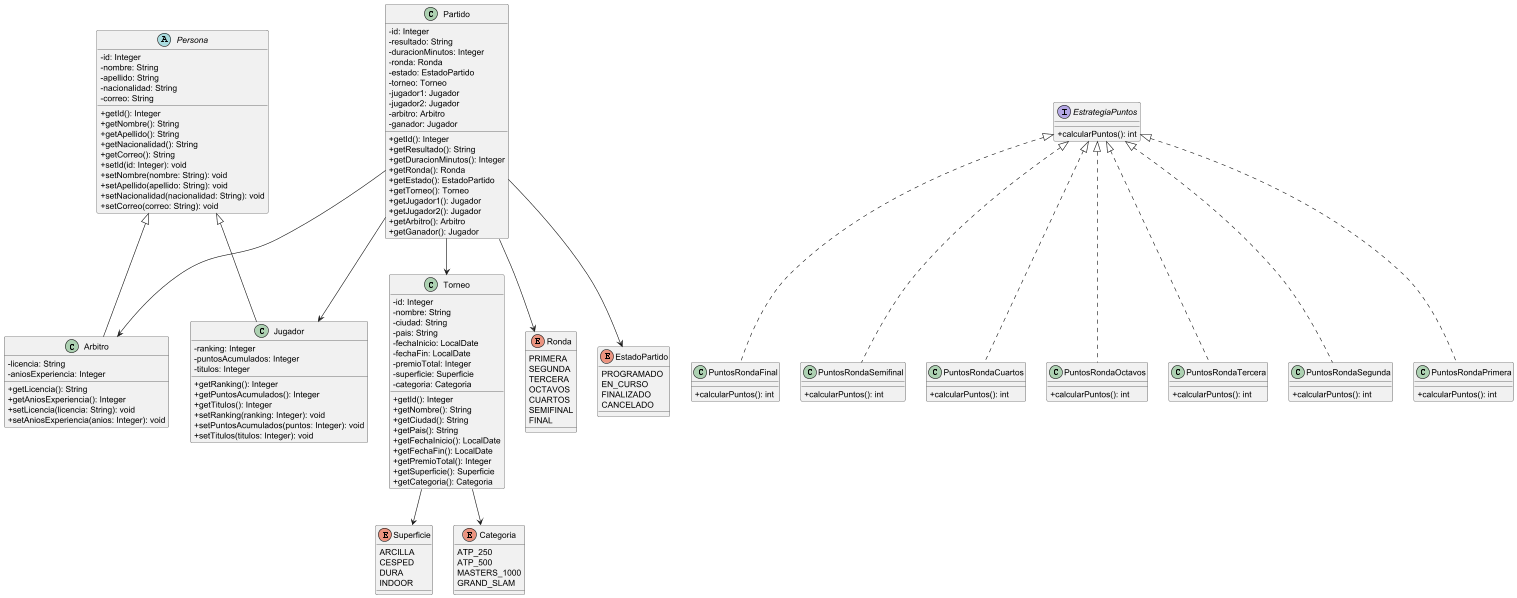

The diagram above was rendered by PlantUML. Its source (embedded in the PNG):
@startuml

skinparam classAttributeIconSize 0

abstract class Persona {
  - id: Integer
  - nombre: String
  - apellido: String
  - nacionalidad: String
  - correo: String
  + getId(): Integer
  + getNombre(): String
  + getApellido(): String
  + getNacionalidad(): String
  + getCorreo(): String
  + setId(id: Integer): void
  + setNombre(nombre: String): void
  + setApellido(apellido: String): void
  + setNacionalidad(nacionalidad: String): void
  + setCorreo(correo: String): void
}

class Jugador {
  - ranking: Integer
  - puntosAcumulados: Integer
  - titulos: Integer
  + getRanking(): Integer
  + getPuntosAcumulados(): Integer
  + getTitulos(): Integer
  + setRanking(ranking: Integer): void
  + setPuntosAcumulados(puntos: Integer): void
  + setTitulos(titulos: Integer): void
}

class Arbitro {
  - licencia: String
  - aniosExperiencia: Integer
  + getLicencia(): String
  + getAniosExperiencia(): Integer
  + setLicencia(licencia: String): void
  + setAniosExperiencia(anios: Integer): void
}

class Torneo {
  - id: Integer
  - nombre: String
  - ciudad: String
  - pais: String
  - fechaInicio: LocalDate
  - fechaFin: LocalDate
  - premioTotal: Integer
  - superficie: Superficie
  - categoria: Categoria
  + getId(): Integer
  + getNombre(): String
  + getCiudad(): String
  + getPais(): String
  + getFechaInicio(): LocalDate
  + getFechaFin(): LocalDate
  + getPremioTotal(): Integer
  + getSuperficie(): Superficie
  + getCategoria(): Categoria
}

class Partido {
  - id: Integer
  - resultado: String
  - duracionMinutos: Integer
  - ronda: Ronda
  - estado: EstadoPartido
  - torneo: Torneo
  - jugador1: Jugador
  - jugador2: Jugador
  - arbitro: Arbitro
  - ganador: Jugador
  + getId(): Integer
  + getResultado(): String
  + getDuracionMinutos(): Integer
  + getRonda(): Ronda
  + getEstado(): EstadoPartido
  + getTorneo(): Torneo
  + getJugador1(): Jugador
  + getJugador2(): Jugador
  + getArbitro(): Arbitro
  + getGanador(): Jugador
}

enum Superficie {
  ARCILLA
  CESPED
  DURA
  INDOOR
}

enum Categoria {
  ATP_250
  ATP_500
  MASTERS_1000
  GRAND_SLAM
}

enum Ronda {
  PRIMERA
  SEGUNDA
  TERCERA
  OCTAVOS
  CUARTOS
  SEMIFINAL
  FINAL
}

enum EstadoPartido {
  PROGRAMADO
  EN_CURSO
  FINALIZADO
  CANCELADO
}

interface EstrategiaPuntos {
  + calcularPuntos(): int
}

class PuntosRondaFinal {
  + calcularPuntos(): int
}

class PuntosRondaSemifinal {
  + calcularPuntos(): int
}

class PuntosRondaCuartos {
  + calcularPuntos(): int
}

class PuntosRondaOctavos {
  + calcularPuntos(): int
}

class PuntosRondaTercera {
  + calcularPuntos(): int
}

class PuntosRondaSegunda {
  + calcularPuntos(): int
}

class PuntosRondaPrimera {
  + calcularPuntos(): int
}

Persona <|-- Jugador
Persona <|-- Arbitro

Partido --> Torneo
Partido --> Jugador
Partido --> Arbitro

Torneo --> Superficie
Torneo --> Categoria
Partido --> Ronda
Partido --> EstadoPartido

EstrategiaPuntos <|.. PuntosRondaFinal
EstrategiaPuntos <|.. PuntosRondaSemifinal
EstrategiaPuntos <|.. PuntosRondaCuartos
EstrategiaPuntos <|.. PuntosRondaOctavos
EstrategiaPuntos <|.. PuntosRondaTercera
EstrategiaPuntos <|.. PuntosRondaSegunda
EstrategiaPuntos <|.. PuntosRondaPrimera

@enduml